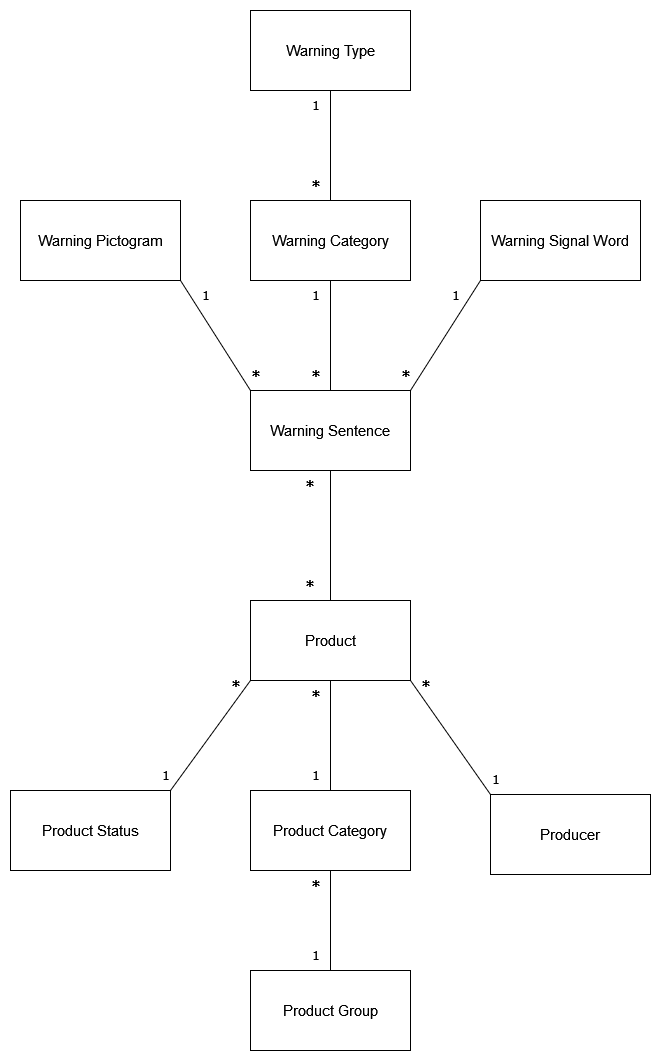

The diagram above was exported from draw.io. Its source (the exported page's mxGraphModel, read from the mxfile embedded in the PNG):
<mxGraphModel dx="1793" dy="2112" grid="1" gridSize="10" guides="1" tooltips="1" connect="1" arrows="1" fold="1" page="1" pageScale="1" pageWidth="827" pageHeight="1169" math="0" shadow="0">
  <root>
    <mxCell id="WIyWlLk6GJQsqaUBKTNV-0" />
    <mxCell id="WIyWlLk6GJQsqaUBKTNV-1" parent="WIyWlLk6GJQsqaUBKTNV-0" />
    <mxCell id="fGcwjyr9SGzo4L2O6Qk--7" style="edgeStyle=orthogonalEdgeStyle;rounded=0;orthogonalLoop=1;jettySize=auto;html=1;endArrow=none;endFill=0;" parent="WIyWlLk6GJQsqaUBKTNV-1" source="fGcwjyr9SGzo4L2O6Qk--5" target="fGcwjyr9SGzo4L2O6Qk--6" edge="1">
      <mxGeometry relative="1" as="geometry" />
    </mxCell>
    <mxCell id="7dRUKaTrKolv6mulD8PG-2" style="rounded=0;orthogonalLoop=1;jettySize=auto;html=1;entryX=0;entryY=0;entryDx=0;entryDy=0;endArrow=none;endFill=0;exitX=1;exitY=1;exitDx=0;exitDy=0;" edge="1" parent="WIyWlLk6GJQsqaUBKTNV-1" source="fGcwjyr9SGzo4L2O6Qk--5" target="7dRUKaTrKolv6mulD8PG-1">
      <mxGeometry relative="1" as="geometry" />
    </mxCell>
    <mxCell id="7dRUKaTrKolv6mulD8PG-10" style="edgeStyle=orthogonalEdgeStyle;rounded=0;orthogonalLoop=1;jettySize=auto;html=1;endArrow=none;endFill=0;" edge="1" parent="WIyWlLk6GJQsqaUBKTNV-1" source="fGcwjyr9SGzo4L2O6Qk--5" target="7dRUKaTrKolv6mulD8PG-9">
      <mxGeometry relative="1" as="geometry" />
    </mxCell>
    <mxCell id="7dRUKaTrKolv6mulD8PG-22" style="rounded=0;orthogonalLoop=1;jettySize=auto;html=1;entryX=1;entryY=0;entryDx=0;entryDy=0;exitX=0;exitY=1;exitDx=0;exitDy=0;endArrow=none;endFill=0;" edge="1" parent="WIyWlLk6GJQsqaUBKTNV-1" source="fGcwjyr9SGzo4L2O6Qk--5" target="7dRUKaTrKolv6mulD8PG-19">
      <mxGeometry relative="1" as="geometry" />
    </mxCell>
    <mxCell id="fGcwjyr9SGzo4L2O6Qk--5" value="&lt;font style=&quot;font-size: 15px;&quot;&gt;Product&lt;/font&gt;" style="html=1;whiteSpace=wrap;" parent="WIyWlLk6GJQsqaUBKTNV-1" vertex="1">
      <mxGeometry x="340" y="310" width="160" height="80" as="geometry" />
    </mxCell>
    <mxCell id="fGcwjyr9SGzo4L2O6Qk--6" value="&lt;font style=&quot;font-size: 15px;&quot;&gt;Warning Sentence&lt;/font&gt;" style="html=1;whiteSpace=wrap;" parent="WIyWlLk6GJQsqaUBKTNV-1" vertex="1">
      <mxGeometry x="340" y="100" width="160" height="80" as="geometry" />
    </mxCell>
    <mxCell id="fGcwjyr9SGzo4L2O6Qk--10" value="&lt;font size=&quot;1&quot;&gt;&lt;b style=&quot;font-size: 14px;&quot;&gt;*&lt;/b&gt;&lt;/font&gt;" style="text;html=1;align=center;verticalAlign=middle;resizable=0;points=[];autosize=1;strokeColor=none;fillColor=none;fontFamily=Verdana;" parent="WIyWlLk6GJQsqaUBKTNV-1" vertex="1">
      <mxGeometry x="384" y="180" width="30" height="30" as="geometry" />
    </mxCell>
    <mxCell id="fGcwjyr9SGzo4L2O6Qk--12" value="&lt;p&gt;&lt;font face=&quot;Verdana&quot; size=&quot;1&quot;&gt;&lt;b style=&quot;font-size: 14px;&quot;&gt;*&lt;/b&gt;&lt;/font&gt;&lt;/p&gt;" style="text;html=1;align=center;verticalAlign=middle;resizable=0;points=[];autosize=1;strokeColor=none;fillColor=none;fontFamily=Verdana;" parent="WIyWlLk6GJQsqaUBKTNV-1" vertex="1">
      <mxGeometry x="384" y="270" width="30" height="50" as="geometry" />
    </mxCell>
    <mxCell id="fGcwjyr9SGzo4L2O6Qk--14" style="edgeStyle=orthogonalEdgeStyle;rounded=0;orthogonalLoop=1;jettySize=auto;html=1;endArrow=none;endFill=0;" parent="WIyWlLk6GJQsqaUBKTNV-1" source="fGcwjyr9SGzo4L2O6Qk--13" target="fGcwjyr9SGzo4L2O6Qk--6" edge="1">
      <mxGeometry relative="1" as="geometry" />
    </mxCell>
    <mxCell id="fGcwjyr9SGzo4L2O6Qk--32" style="edgeStyle=orthogonalEdgeStyle;rounded=0;orthogonalLoop=1;jettySize=auto;html=1;entryX=0.5;entryY=1;entryDx=0;entryDy=0;endArrow=none;endFill=0;" parent="WIyWlLk6GJQsqaUBKTNV-1" source="fGcwjyr9SGzo4L2O6Qk--13" target="fGcwjyr9SGzo4L2O6Qk--31" edge="1">
      <mxGeometry relative="1" as="geometry" />
    </mxCell>
    <mxCell id="fGcwjyr9SGzo4L2O6Qk--13" value="&lt;font style=&quot;font-size: 15px;&quot;&gt;Warning Category&lt;/font&gt;" style="html=1;whiteSpace=wrap;" parent="WIyWlLk6GJQsqaUBKTNV-1" vertex="1">
      <mxGeometry x="340" y="-90" width="160" height="80" as="geometry" />
    </mxCell>
    <mxCell id="fGcwjyr9SGzo4L2O6Qk--15" value="&lt;p&gt;&lt;font face=&quot;Verdana&quot; size=&quot;1&quot;&gt;&lt;b style=&quot;font-size: 14px;&quot;&gt;*&lt;/b&gt;&lt;/font&gt;&lt;/p&gt;" style="text;html=1;align=center;verticalAlign=middle;resizable=0;points=[];autosize=1;strokeColor=none;fillColor=none;fontFamily=Verdana;" parent="WIyWlLk6GJQsqaUBKTNV-1" vertex="1">
      <mxGeometry x="390" y="60" width="30" height="50" as="geometry" />
    </mxCell>
    <mxCell id="fGcwjyr9SGzo4L2O6Qk--16" value="1" style="text;html=1;align=center;verticalAlign=middle;resizable=0;points=[];autosize=1;strokeColor=none;fillColor=none;fontFamily=Verdana;" parent="WIyWlLk6GJQsqaUBKTNV-1" vertex="1">
      <mxGeometry x="390" y="-10" width="30" height="30" as="geometry" />
    </mxCell>
    <mxCell id="fGcwjyr9SGzo4L2O6Qk--18" style="rounded=0;orthogonalLoop=1;jettySize=auto;html=1;exitX=0;exitY=1;exitDx=0;exitDy=0;entryX=1;entryY=0;entryDx=0;entryDy=0;endArrow=none;endFill=0;" parent="WIyWlLk6GJQsqaUBKTNV-1" source="fGcwjyr9SGzo4L2O6Qk--17" target="fGcwjyr9SGzo4L2O6Qk--6" edge="1">
      <mxGeometry relative="1" as="geometry" />
    </mxCell>
    <mxCell id="fGcwjyr9SGzo4L2O6Qk--17" value="&lt;font style=&quot;font-size: 15px;&quot;&gt;Warning Signal Word&lt;/font&gt;" style="html=1;whiteSpace=wrap;" parent="WIyWlLk6GJQsqaUBKTNV-1" vertex="1">
      <mxGeometry x="570" y="-90" width="160" height="80" as="geometry" />
    </mxCell>
    <mxCell id="fGcwjyr9SGzo4L2O6Qk--19" value="&lt;p&gt;&lt;font face=&quot;Verdana&quot; size=&quot;1&quot;&gt;&lt;b style=&quot;font-size: 14px;&quot;&gt;*&lt;/b&gt;&lt;/font&gt;&lt;/p&gt;" style="text;html=1;align=center;verticalAlign=middle;resizable=0;points=[];autosize=1;strokeColor=none;fillColor=none;fontFamily=Verdana;" parent="WIyWlLk6GJQsqaUBKTNV-1" vertex="1">
      <mxGeometry x="480" y="60" width="30" height="50" as="geometry" />
    </mxCell>
    <mxCell id="fGcwjyr9SGzo4L2O6Qk--20" value="1" style="text;html=1;align=center;verticalAlign=middle;resizable=0;points=[];autosize=1;strokeColor=none;fillColor=none;fontFamily=Verdana;" parent="WIyWlLk6GJQsqaUBKTNV-1" vertex="1">
      <mxGeometry x="530" y="-10" width="30" height="30" as="geometry" />
    </mxCell>
    <mxCell id="fGcwjyr9SGzo4L2O6Qk--23" style="rounded=0;orthogonalLoop=1;jettySize=auto;html=1;entryX=0;entryY=0;entryDx=0;entryDy=0;exitX=1;exitY=1;exitDx=0;exitDy=0;endArrow=none;endFill=0;" parent="WIyWlLk6GJQsqaUBKTNV-1" source="fGcwjyr9SGzo4L2O6Qk--21" target="fGcwjyr9SGzo4L2O6Qk--6" edge="1">
      <mxGeometry relative="1" as="geometry" />
    </mxCell>
    <mxCell id="fGcwjyr9SGzo4L2O6Qk--21" value="&lt;font style=&quot;font-size: 15px;&quot;&gt;Warning Pictogram&lt;/font&gt;" style="html=1;whiteSpace=wrap;" parent="WIyWlLk6GJQsqaUBKTNV-1" vertex="1">
      <mxGeometry x="110" y="-90" width="160" height="80" as="geometry" />
    </mxCell>
    <mxCell id="fGcwjyr9SGzo4L2O6Qk--24" value="&lt;p&gt;&lt;font face=&quot;Verdana&quot; size=&quot;1&quot;&gt;&lt;b style=&quot;font-size: 14px;&quot;&gt;*&lt;/b&gt;&lt;/font&gt;&lt;/p&gt;" style="text;html=1;align=center;verticalAlign=middle;resizable=0;points=[];autosize=1;strokeColor=none;fillColor=none;fontFamily=Verdana;" parent="WIyWlLk6GJQsqaUBKTNV-1" vertex="1">
      <mxGeometry x="330" y="60" width="30" height="50" as="geometry" />
    </mxCell>
    <mxCell id="fGcwjyr9SGzo4L2O6Qk--25" value="1" style="text;html=1;align=center;verticalAlign=middle;resizable=0;points=[];autosize=1;strokeColor=none;fillColor=none;fontFamily=Verdana;" parent="WIyWlLk6GJQsqaUBKTNV-1" vertex="1">
      <mxGeometry x="280" y="-10" width="30" height="30" as="geometry" />
    </mxCell>
    <mxCell id="fGcwjyr9SGzo4L2O6Qk--31" value="&lt;font style=&quot;font-size: 15px;&quot;&gt;Warning Type&lt;/font&gt;" style="html=1;whiteSpace=wrap;" parent="WIyWlLk6GJQsqaUBKTNV-1" vertex="1">
      <mxGeometry x="340" y="-280" width="160" height="80" as="geometry" />
    </mxCell>
    <mxCell id="fGcwjyr9SGzo4L2O6Qk--34" value="1" style="text;html=1;align=center;verticalAlign=middle;resizable=0;points=[];autosize=1;strokeColor=none;fillColor=none;fontFamily=Verdana;" parent="WIyWlLk6GJQsqaUBKTNV-1" vertex="1">
      <mxGeometry x="390" y="-200" width="30" height="30" as="geometry" />
    </mxCell>
    <mxCell id="fGcwjyr9SGzo4L2O6Qk--35" value="&lt;p&gt;&lt;font face=&quot;Verdana&quot; size=&quot;1&quot;&gt;&lt;b style=&quot;font-size: 14px;&quot;&gt;*&lt;/b&gt;&lt;/font&gt;&lt;/p&gt;" style="text;html=1;align=center;verticalAlign=middle;resizable=0;points=[];autosize=1;strokeColor=none;fillColor=none;fontFamily=Verdana;" parent="WIyWlLk6GJQsqaUBKTNV-1" vertex="1">
      <mxGeometry x="390" y="-130" width="30" height="50" as="geometry" />
    </mxCell>
    <mxCell id="7dRUKaTrKolv6mulD8PG-1" value="&lt;font style=&quot;font-size: 15px;&quot;&gt;Producer&lt;/font&gt;" style="html=1;whiteSpace=wrap;" vertex="1" parent="WIyWlLk6GJQsqaUBKTNV-1">
      <mxGeometry x="580" y="504" width="160" height="80" as="geometry" />
    </mxCell>
    <mxCell id="7dRUKaTrKolv6mulD8PG-6" value="&lt;p&gt;&lt;font face=&quot;Verdana&quot; size=&quot;1&quot;&gt;&lt;b style=&quot;font-size: 14px;&quot;&gt;*&lt;/b&gt;&lt;/font&gt;&lt;/p&gt;" style="text;html=1;align=center;verticalAlign=middle;resizable=0;points=[];autosize=1;strokeColor=none;fillColor=none;fontFamily=Verdana;" vertex="1" parent="WIyWlLk6GJQsqaUBKTNV-1">
      <mxGeometry x="500" y="370" width="30" height="50" as="geometry" />
    </mxCell>
    <mxCell id="7dRUKaTrKolv6mulD8PG-7" value="1" style="text;html=1;align=center;verticalAlign=middle;resizable=0;points=[];autosize=1;strokeColor=none;fillColor=none;fontFamily=Verdana;" vertex="1" parent="WIyWlLk6GJQsqaUBKTNV-1">
      <mxGeometry x="570" y="474" width="30" height="30" as="geometry" />
    </mxCell>
    <mxCell id="7dRUKaTrKolv6mulD8PG-14" style="edgeStyle=orthogonalEdgeStyle;rounded=0;orthogonalLoop=1;jettySize=auto;html=1;endArrow=none;endFill=0;" edge="1" parent="WIyWlLk6GJQsqaUBKTNV-1" source="7dRUKaTrKolv6mulD8PG-9" target="7dRUKaTrKolv6mulD8PG-13">
      <mxGeometry relative="1" as="geometry" />
    </mxCell>
    <mxCell id="7dRUKaTrKolv6mulD8PG-9" value="&lt;font style=&quot;font-size: 15px;&quot;&gt;Product Category&lt;/font&gt;" style="html=1;whiteSpace=wrap;" vertex="1" parent="WIyWlLk6GJQsqaUBKTNV-1">
      <mxGeometry x="340" y="500" width="160" height="80" as="geometry" />
    </mxCell>
    <mxCell id="7dRUKaTrKolv6mulD8PG-11" value="1" style="text;html=1;align=center;verticalAlign=middle;resizable=0;points=[];autosize=1;strokeColor=none;fillColor=none;fontFamily=Verdana;" vertex="1" parent="WIyWlLk6GJQsqaUBKTNV-1">
      <mxGeometry x="390" y="470" width="30" height="30" as="geometry" />
    </mxCell>
    <mxCell id="7dRUKaTrKolv6mulD8PG-12" value="&lt;p&gt;&lt;font face=&quot;Verdana&quot; size=&quot;1&quot;&gt;&lt;b style=&quot;font-size: 14px;&quot;&gt;*&lt;/b&gt;&lt;/font&gt;&lt;/p&gt;" style="text;html=1;align=center;verticalAlign=middle;resizable=0;points=[];autosize=1;strokeColor=none;fillColor=none;fontFamily=Verdana;" vertex="1" parent="WIyWlLk6GJQsqaUBKTNV-1">
      <mxGeometry x="390" y="380" width="30" height="50" as="geometry" />
    </mxCell>
    <mxCell id="7dRUKaTrKolv6mulD8PG-13" value="&lt;font style=&quot;font-size: 15px;&quot;&gt;Product Group&lt;/font&gt;" style="html=1;whiteSpace=wrap;" vertex="1" parent="WIyWlLk6GJQsqaUBKTNV-1">
      <mxGeometry x="340" y="680" width="160" height="80" as="geometry" />
    </mxCell>
    <mxCell id="7dRUKaTrKolv6mulD8PG-15" value="&lt;p&gt;&lt;font face=&quot;Verdana&quot; size=&quot;1&quot;&gt;&lt;b style=&quot;font-size: 14px;&quot;&gt;*&lt;/b&gt;&lt;/font&gt;&lt;/p&gt;" style="text;html=1;align=center;verticalAlign=middle;resizable=0;points=[];autosize=1;strokeColor=none;fillColor=none;fontFamily=Verdana;" vertex="1" parent="WIyWlLk6GJQsqaUBKTNV-1">
      <mxGeometry x="390" y="570" width="30" height="50" as="geometry" />
    </mxCell>
    <mxCell id="7dRUKaTrKolv6mulD8PG-17" value="1" style="text;html=1;align=center;verticalAlign=middle;resizable=0;points=[];autosize=1;strokeColor=none;fillColor=none;fontFamily=Verdana;" vertex="1" parent="WIyWlLk6GJQsqaUBKTNV-1">
      <mxGeometry x="390" y="650" width="30" height="30" as="geometry" />
    </mxCell>
    <mxCell id="7dRUKaTrKolv6mulD8PG-19" value="&lt;font style=&quot;font-size: 15px;&quot;&gt;Product Status&lt;/font&gt;" style="html=1;whiteSpace=wrap;" vertex="1" parent="WIyWlLk6GJQsqaUBKTNV-1">
      <mxGeometry x="100" y="500" width="160" height="80" as="geometry" />
    </mxCell>
    <mxCell id="7dRUKaTrKolv6mulD8PG-23" value="&lt;p&gt;&lt;font face=&quot;Verdana&quot; size=&quot;1&quot;&gt;&lt;b style=&quot;font-size: 14px;&quot;&gt;*&lt;/b&gt;&lt;/font&gt;&lt;/p&gt;" style="text;html=1;align=center;verticalAlign=middle;resizable=0;points=[];autosize=1;strokeColor=none;fillColor=none;fontFamily=Verdana;" vertex="1" parent="WIyWlLk6GJQsqaUBKTNV-1">
      <mxGeometry x="310" y="370" width="30" height="50" as="geometry" />
    </mxCell>
    <mxCell id="7dRUKaTrKolv6mulD8PG-24" value="1" style="text;html=1;align=center;verticalAlign=middle;resizable=0;points=[];autosize=1;strokeColor=none;fillColor=none;fontFamily=Verdana;" vertex="1" parent="WIyWlLk6GJQsqaUBKTNV-1">
      <mxGeometry x="240" y="470" width="30" height="30" as="geometry" />
    </mxCell>
  </root>
</mxGraphModel>